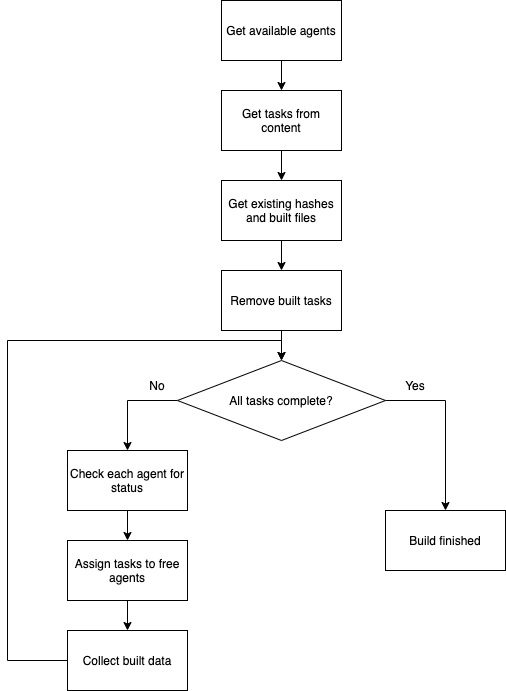

The diagram above was exported from draw.io. Its source (the exported page's mxGraphModel, read from the mxfile embedded in the PNG):
<mxGraphModel dx="1645" dy="1173" grid="1" gridSize="10" guides="1" tooltips="1" connect="1" arrows="1" fold="1" page="1" pageScale="1" pageWidth="827" pageHeight="1169" background="#FFFFFF" math="0" shadow="0">
  <root>
    <mxCell id="0" />
    <mxCell id="1" parent="0" />
    <mxCell id="6" style="edgeStyle=orthogonalEdgeStyle;rounded=0;orthogonalLoop=1;jettySize=auto;html=1;entryX=0.5;entryY=0;entryDx=0;entryDy=0;" parent="1" source="2" target="5" edge="1">
      <mxGeometry relative="1" as="geometry" />
    </mxCell>
    <mxCell id="2" value="Get available agents" style="rounded=0;whiteSpace=wrap;html=1;" parent="1" vertex="1">
      <mxGeometry x="354" y="210" width="120" height="60" as="geometry" />
    </mxCell>
    <mxCell id="11" style="edgeStyle=orthogonalEdgeStyle;rounded=0;orthogonalLoop=1;jettySize=auto;html=1;" parent="1" source="3" target="10" edge="1">
      <mxGeometry relative="1" as="geometry" />
    </mxCell>
    <mxCell id="3" value="Get existing hashes and built files" style="rounded=0;whiteSpace=wrap;html=1;" parent="1" vertex="1">
      <mxGeometry x="354" y="390" width="120" height="60" as="geometry" />
    </mxCell>
    <mxCell id="9" style="edgeStyle=orthogonalEdgeStyle;rounded=0;orthogonalLoop=1;jettySize=auto;html=1;" parent="1" source="5" target="3" edge="1">
      <mxGeometry relative="1" as="geometry" />
    </mxCell>
    <mxCell id="5" value="Get tasks from content" style="rounded=0;whiteSpace=wrap;html=1;" parent="1" vertex="1">
      <mxGeometry x="354" y="300" width="120" height="60" as="geometry" />
    </mxCell>
    <mxCell id="13" style="edgeStyle=orthogonalEdgeStyle;rounded=0;orthogonalLoop=1;jettySize=auto;html=1;entryX=0.5;entryY=0;entryDx=0;entryDy=0;" parent="1" source="10" target="12" edge="1">
      <mxGeometry relative="1" as="geometry" />
    </mxCell>
    <mxCell id="10" value="Remove built tasks" style="rounded=0;whiteSpace=wrap;html=1;" parent="1" vertex="1">
      <mxGeometry x="354" y="480" width="120" height="60" as="geometry" />
    </mxCell>
    <mxCell id="14" style="edgeStyle=orthogonalEdgeStyle;rounded=0;orthogonalLoop=1;jettySize=auto;html=1;entryX=0.5;entryY=0;entryDx=0;entryDy=0;" parent="1" source="12" target="17" edge="1">
      <mxGeometry relative="1" as="geometry">
        <mxPoint x="260" y="690" as="targetPoint" />
        <Array as="points">
          <mxPoint x="260" y="610" />
        </Array>
      </mxGeometry>
    </mxCell>
    <mxCell id="15" style="edgeStyle=orthogonalEdgeStyle;rounded=0;orthogonalLoop=1;jettySize=auto;html=1;entryX=0.5;entryY=0;entryDx=0;entryDy=0;" parent="1" source="12" target="16" edge="1">
      <mxGeometry relative="1" as="geometry">
        <mxPoint x="550" y="770" as="targetPoint" />
        <Array as="points">
          <mxPoint x="578" y="610" />
        </Array>
      </mxGeometry>
    </mxCell>
    <mxCell id="12" value="All tasks complete?" style="rhombus;whiteSpace=wrap;html=1;" parent="1" vertex="1">
      <mxGeometry x="310" y="570" width="208" height="80" as="geometry" />
    </mxCell>
    <mxCell id="16" value="Build finished" style="rounded=0;whiteSpace=wrap;html=1;" parent="1" vertex="1">
      <mxGeometry x="518" y="720" width="120" height="60" as="geometry" />
    </mxCell>
    <mxCell id="20" style="edgeStyle=orthogonalEdgeStyle;rounded=0;orthogonalLoop=1;jettySize=auto;html=1;exitX=0.5;exitY=1;exitDx=0;exitDy=0;entryX=0.5;entryY=0;entryDx=0;entryDy=0;" parent="1" source="17" target="19" edge="1">
      <mxGeometry relative="1" as="geometry" />
    </mxCell>
    <mxCell id="17" value="Check each agent for status" style="rounded=0;whiteSpace=wrap;html=1;" parent="1" vertex="1">
      <mxGeometry x="200" y="660" width="120" height="60" as="geometry" />
    </mxCell>
    <mxCell id="22" style="edgeStyle=orthogonalEdgeStyle;rounded=0;orthogonalLoop=1;jettySize=auto;html=1;entryX=0.5;entryY=0;entryDx=0;entryDy=0;" parent="1" source="19" target="21" edge="1">
      <mxGeometry relative="1" as="geometry" />
    </mxCell>
    <mxCell id="19" value="Assign tasks to free agents" style="rounded=0;whiteSpace=wrap;html=1;" parent="1" vertex="1">
      <mxGeometry x="200" y="750" width="120" height="60" as="geometry" />
    </mxCell>
    <mxCell id="23" style="edgeStyle=orthogonalEdgeStyle;rounded=0;orthogonalLoop=1;jettySize=auto;html=1;entryX=0.5;entryY=0;entryDx=0;entryDy=0;" parent="1" source="21" target="12" edge="1">
      <mxGeometry relative="1" as="geometry">
        <Array as="points">
          <mxPoint x="140" y="870" />
          <mxPoint x="140" y="550" />
          <mxPoint x="414" y="550" />
        </Array>
      </mxGeometry>
    </mxCell>
    <mxCell id="21" value="Collect built data" style="rounded=0;whiteSpace=wrap;html=1;" parent="1" vertex="1">
      <mxGeometry x="200" y="840" width="120" height="60" as="geometry" />
    </mxCell>
    <mxCell id="24" value="No" style="text;html=1;strokeColor=none;fillColor=none;align=center;verticalAlign=middle;whiteSpace=wrap;rounded=0;" parent="1" vertex="1">
      <mxGeometry x="260" y="580" width="60" height="30" as="geometry" />
    </mxCell>
    <mxCell id="25" value="Yes" style="text;html=1;strokeColor=none;fillColor=none;align=center;verticalAlign=middle;whiteSpace=wrap;rounded=0;" parent="1" vertex="1">
      <mxGeometry x="518" y="580" width="60" height="30" as="geometry" />
    </mxCell>
  </root>
</mxGraphModel>